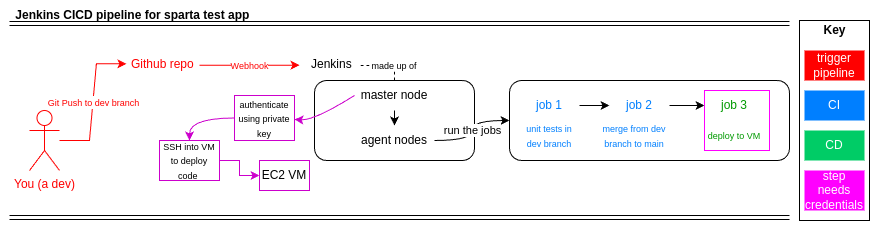

The diagram above was exported from draw.io. Its source (the exported page's mxGraphModel, read from the mxfile embedded in the PNG):
<mxGraphModel dx="2022" dy="658" grid="1" gridSize="10" guides="1" tooltips="1" connect="1" arrows="1" fold="1" page="1" pageScale="1" pageWidth="827" pageHeight="1169" math="0" shadow="0">
  <root>
    <mxCell id="0" />
    <mxCell id="1" parent="0" />
    <mxCell id="4sUv7fobgfytwzDQpEka-54" value="" style="rounded=0;whiteSpace=wrap;html=1;strokeColor=none;" vertex="1" parent="1">
      <mxGeometry x="-50" y="180" width="880" height="250" as="geometry" />
    </mxCell>
    <mxCell id="4sUv7fobgfytwzDQpEka-52" value="" style="rounded=0;whiteSpace=wrap;html=1;fillColor=none;" vertex="1" parent="1">
      <mxGeometry x="750" y="200" width="70" height="200" as="geometry" />
    </mxCell>
    <mxCell id="yYL735lNImk8aysMsxy9-1" value="&lt;b&gt;Jenkins CICD pipeline for sparta test app&amp;nbsp;&lt;/b&gt;" style="text;html=1;align=center;verticalAlign=middle;whiteSpace=wrap;rounded=0;" parent="1" vertex="1">
      <mxGeometry x="-40" y="180" width="250" height="30" as="geometry" />
    </mxCell>
    <mxCell id="yYL735lNImk8aysMsxy9-2" value="" style="shape=link;html=1;rounded=0;" parent="1" edge="1">
      <mxGeometry width="100" relative="1" as="geometry">
        <mxPoint x="-40" y="203" as="sourcePoint" />
        <mxPoint x="740" y="203" as="targetPoint" />
      </mxGeometry>
    </mxCell>
    <mxCell id="yYL735lNImk8aysMsxy9-3" value="&lt;font style=&quot;color: rgb(255, 255, 255);&quot;&gt;CI&lt;/font&gt;" style="text;html=1;align=center;verticalAlign=middle;whiteSpace=wrap;rounded=0;fillColor=#007FFF;" parent="1" vertex="1">
      <mxGeometry x="755" y="270" width="60" height="30" as="geometry" />
    </mxCell>
    <mxCell id="yYL735lNImk8aysMsxy9-6" value="&lt;font style=&quot;color: rgb(255, 255, 255);&quot;&gt;CD&lt;/font&gt;" style="text;html=1;align=center;verticalAlign=middle;whiteSpace=wrap;rounded=0;fillColor=#00CC66;" parent="1" vertex="1">
      <mxGeometry x="755" y="310" width="60" height="30" as="geometry" />
    </mxCell>
    <mxCell id="4sUv7fobgfytwzDQpEka-1" value="&lt;div style=&quot;text-align: center;&quot;&gt;&lt;font style=&quot;color: rgb(255, 0, 0);&quot;&gt;&lt;span style=&quot;text-wrap-mode: nowrap;&quot;&gt;Github repo&amp;nbsp;&lt;/span&gt;&lt;/font&gt;&lt;/div&gt;" style="text;whiteSpace=wrap;html=1;" vertex="1" parent="1">
      <mxGeometry x="80" y="230" width="80" height="30" as="geometry" />
    </mxCell>
    <mxCell id="4sUv7fobgfytwzDQpEka-4" value="&lt;font style=&quot;color: rgb(255, 0, 0);&quot;&gt;You (a dev)&lt;/font&gt;" style="shape=umlActor;verticalLabelPosition=bottom;verticalAlign=top;html=1;outlineConnect=0;strokeColor=light-dark(#FF0000,#FFFFFF);" vertex="1" parent="1">
      <mxGeometry x="-20" y="290" width="30" height="60" as="geometry" />
    </mxCell>
    <mxCell id="4sUv7fobgfytwzDQpEka-5" value="" style="endArrow=classic;html=1;rounded=0;edgeStyle=entityRelationEdgeStyle;entryX=-0.039;entryY=0.443;entryDx=0;entryDy=0;entryPerimeter=0;strokeColor=light-dark(#FF0000,#FFFFFF);" edge="1" parent="1" source="4sUv7fobgfytwzDQpEka-4" target="4sUv7fobgfytwzDQpEka-1">
      <mxGeometry relative="1" as="geometry">
        <mxPoint x="-20" y="200" as="sourcePoint" />
        <mxPoint x="80" y="200" as="targetPoint" />
      </mxGeometry>
    </mxCell>
    <mxCell id="4sUv7fobgfytwzDQpEka-6" value="&lt;font style=&quot;color: rgb(255, 0, 0); font-size: 9px;&quot;&gt;Git Push to dev branch&lt;/font&gt;" style="edgeLabel;resizable=0;html=1;;align=center;verticalAlign=middle;" connectable="0" vertex="1" parent="4sUv7fobgfytwzDQpEka-5">
      <mxGeometry relative="1" as="geometry" />
    </mxCell>
    <mxCell id="4sUv7fobgfytwzDQpEka-7" value="" style="endArrow=classic;html=1;rounded=0;strokeColor=light-dark(#FF0000,#FFFFFF);" edge="1" parent="1">
      <mxGeometry relative="1" as="geometry">
        <mxPoint x="150" y="244.71" as="sourcePoint" />
        <mxPoint x="250" y="244.71" as="targetPoint" />
      </mxGeometry>
    </mxCell>
    <mxCell id="4sUv7fobgfytwzDQpEka-8" value="&lt;font style=&quot;color: rgb(255, 0, 0); font-size: 9px;&quot;&gt;Webhook&lt;/font&gt;" style="edgeLabel;resizable=0;html=1;;align=center;verticalAlign=middle;" connectable="0" vertex="1" parent="4sUv7fobgfytwzDQpEka-7">
      <mxGeometry relative="1" as="geometry" />
    </mxCell>
    <mxCell id="4sUv7fobgfytwzDQpEka-9" value="&lt;div style=&quot;text-align: center;&quot;&gt;&lt;font style=&quot;color: rgb(0, 0, 0);&quot;&gt;&lt;span style=&quot;text-wrap-mode: nowrap;&quot;&gt;Jenkins&lt;/span&gt;&lt;/font&gt;&lt;/div&gt;" style="text;whiteSpace=wrap;html=1;" vertex="1" parent="1">
      <mxGeometry x="260" y="230" width="50" height="30" as="geometry" />
    </mxCell>
    <mxCell id="4sUv7fobgfytwzDQpEka-12" value="&lt;font style=&quot;font-size: 9px;&quot;&gt;made up of&lt;/font&gt;" style="text;html=1;align=center;verticalAlign=middle;whiteSpace=wrap;rounded=0;" vertex="1" parent="1">
      <mxGeometry x="320" y="240" width="50" height="10" as="geometry" />
    </mxCell>
    <mxCell id="4sUv7fobgfytwzDQpEka-30" value="" style="group" vertex="1" connectable="0" parent="1">
      <mxGeometry x="460" y="260" width="315" height="80" as="geometry" />
    </mxCell>
    <mxCell id="4sUv7fobgfytwzDQpEka-18" value="" style="rounded=1;whiteSpace=wrap;html=1;" vertex="1" parent="4sUv7fobgfytwzDQpEka-30">
      <mxGeometry width="280" height="80" as="geometry" />
    </mxCell>
    <mxCell id="4sUv7fobgfytwzDQpEka-23" value="" style="edgeStyle=orthogonalEdgeStyle;rounded=0;orthogonalLoop=1;jettySize=auto;html=1;" edge="1" parent="4sUv7fobgfytwzDQpEka-30" source="4sUv7fobgfytwzDQpEka-19" target="4sUv7fobgfytwzDQpEka-20">
      <mxGeometry relative="1" as="geometry" />
    </mxCell>
    <mxCell id="4sUv7fobgfytwzDQpEka-19" value="&lt;font style=&quot;color: rgb(0, 127, 255);&quot;&gt;job 1&lt;/font&gt;" style="text;html=1;align=center;verticalAlign=middle;whiteSpace=wrap;rounded=0;" vertex="1" parent="4sUv7fobgfytwzDQpEka-30">
      <mxGeometry x="10" y="10" width="60" height="30" as="geometry" />
    </mxCell>
    <mxCell id="4sUv7fobgfytwzDQpEka-24" value="" style="edgeStyle=orthogonalEdgeStyle;rounded=0;orthogonalLoop=1;jettySize=auto;html=1;" edge="1" parent="4sUv7fobgfytwzDQpEka-30" source="4sUv7fobgfytwzDQpEka-20" target="4sUv7fobgfytwzDQpEka-21">
      <mxGeometry relative="1" as="geometry" />
    </mxCell>
    <mxCell id="4sUv7fobgfytwzDQpEka-20" value="&lt;font style=&quot;color: rgb(0, 127, 255);&quot;&gt;job 2&lt;/font&gt;" style="text;html=1;align=center;verticalAlign=middle;whiteSpace=wrap;rounded=0;" vertex="1" parent="4sUv7fobgfytwzDQpEka-30">
      <mxGeometry x="100" y="10" width="60" height="30" as="geometry" />
    </mxCell>
    <mxCell id="4sUv7fobgfytwzDQpEka-21" value="&lt;font style=&quot;color: rgb(0, 153, 0);&quot;&gt;job 3&lt;/font&gt;" style="text;html=1;align=center;verticalAlign=middle;whiteSpace=wrap;rounded=0;" vertex="1" parent="4sUv7fobgfytwzDQpEka-30">
      <mxGeometry x="195" y="10" width="60" height="30" as="geometry" />
    </mxCell>
    <mxCell id="4sUv7fobgfytwzDQpEka-25" value="&lt;font style=&quot;font-size: 9px; color: rgb(0, 127, 255);&quot;&gt;unit tests in dev branch&lt;/font&gt;" style="text;html=1;align=center;verticalAlign=middle;whiteSpace=wrap;rounded=0;" vertex="1" parent="4sUv7fobgfytwzDQpEka-30">
      <mxGeometry x="10" y="40" width="60" height="30" as="geometry" />
    </mxCell>
    <mxCell id="4sUv7fobgfytwzDQpEka-28" value="&lt;font style=&quot;font-size: 9px; color: rgb(0, 127, 255);&quot;&gt;merge from dev branch to main&lt;/font&gt;" style="text;html=1;align=center;verticalAlign=middle;whiteSpace=wrap;rounded=0;" vertex="1" parent="4sUv7fobgfytwzDQpEka-30">
      <mxGeometry x="90" y="40" width="70" height="30" as="geometry" />
    </mxCell>
    <mxCell id="4sUv7fobgfytwzDQpEka-29" value="&lt;font style=&quot;font-size: 9px; color: rgb(0, 153, 0);&quot;&gt;deploy to VM&lt;/font&gt;" style="text;html=1;align=center;verticalAlign=middle;whiteSpace=wrap;rounded=0;" vertex="1" parent="4sUv7fobgfytwzDQpEka-30">
      <mxGeometry x="190" y="40" width="70" height="30" as="geometry" />
    </mxCell>
    <mxCell id="4sUv7fobgfytwzDQpEka-46" value="" style="rounded=0;whiteSpace=wrap;html=1;fillColor=none;strokeColor=light-dark(#FF00FF,#FFFFFF);" vertex="1" parent="4sUv7fobgfytwzDQpEka-30">
      <mxGeometry x="195" y="10" width="65" height="60" as="geometry" />
    </mxCell>
    <mxCell id="4sUv7fobgfytwzDQpEka-34" value="" style="endArrow=none;dashed=1;html=1;rounded=0;" edge="1" parent="1" source="4sUv7fobgfytwzDQpEka-12" target="4sUv7fobgfytwzDQpEka-9">
      <mxGeometry width="50" height="50" relative="1" as="geometry">
        <mxPoint x="230" y="300" as="sourcePoint" />
        <mxPoint x="280" y="250" as="targetPoint" />
      </mxGeometry>
    </mxCell>
    <mxCell id="4sUv7fobgfytwzDQpEka-35" value="" style="endArrow=none;dashed=1;html=1;rounded=0;exitX=0.5;exitY=0;exitDx=0;exitDy=0;entryX=0.5;entryY=1;entryDx=0;entryDy=0;" edge="1" parent="1" source="4sUv7fobgfytwzDQpEka-10" target="4sUv7fobgfytwzDQpEka-12">
      <mxGeometry width="50" height="50" relative="1" as="geometry">
        <mxPoint x="293" y="286" as="sourcePoint" />
        <mxPoint x="290" y="276" as="targetPoint" />
      </mxGeometry>
    </mxCell>
    <mxCell id="4sUv7fobgfytwzDQpEka-47" value="&lt;font style=&quot;color: rgb(255, 255, 255);&quot;&gt;trigger pipeline&lt;/font&gt;" style="text;html=1;align=center;verticalAlign=middle;whiteSpace=wrap;rounded=0;fillColor=#FF0000;" vertex="1" parent="1">
      <mxGeometry x="755" y="230" width="60" height="30" as="geometry" />
    </mxCell>
    <mxCell id="4sUv7fobgfytwzDQpEka-10" value="" style="rounded=1;whiteSpace=wrap;html=1;" vertex="1" parent="1">
      <mxGeometry x="265" y="260" width="160" height="80" as="geometry" />
    </mxCell>
    <mxCell id="4sUv7fobgfytwzDQpEka-17" value="" style="edgeStyle=orthogonalEdgeStyle;rounded=0;orthogonalLoop=1;jettySize=auto;html=1;curved=1;" edge="1" parent="1" source="4sUv7fobgfytwzDQpEka-13" target="4sUv7fobgfytwzDQpEka-14">
      <mxGeometry relative="1" as="geometry" />
    </mxCell>
    <mxCell id="4sUv7fobgfytwzDQpEka-13" value="master node" style="text;html=1;align=center;verticalAlign=middle;whiteSpace=wrap;rounded=0;" vertex="1" parent="1">
      <mxGeometry x="305" y="260" width="80" height="30" as="geometry" />
    </mxCell>
    <mxCell id="4sUv7fobgfytwzDQpEka-14" value="agent nodes" style="text;html=1;align=center;verticalAlign=middle;whiteSpace=wrap;rounded=0;" vertex="1" parent="1">
      <mxGeometry x="305" y="305" width="80" height="30" as="geometry" />
    </mxCell>
    <mxCell id="4sUv7fobgfytwzDQpEka-36" value="EC2 VM" style="rounded=0;whiteSpace=wrap;html=1;strokeColor=light-dark(#CC00CC,#FFFFFF);" vertex="1" parent="1">
      <mxGeometry x="210" y="340" width="50" height="30" as="geometry" />
    </mxCell>
    <mxCell id="4sUv7fobgfytwzDQpEka-44" value="" style="edgeStyle=orthogonalEdgeStyle;rounded=0;orthogonalLoop=1;jettySize=auto;html=1;strokeColor=light-dark(#CC00CC,#FFFFFF);" edge="1" parent="1" source="4sUv7fobgfytwzDQpEka-38" target="4sUv7fobgfytwzDQpEka-36">
      <mxGeometry relative="1" as="geometry" />
    </mxCell>
    <mxCell id="4sUv7fobgfytwzDQpEka-38" value="&lt;font style=&quot;font-size: 9px;&quot;&gt;SSH into VM to deploy code&amp;nbsp;&lt;/font&gt;" style="text;html=1;align=center;verticalAlign=middle;whiteSpace=wrap;rounded=0;strokeColor=light-dark(#CC00CC,#FFFFFF);" vertex="1" parent="1">
      <mxGeometry x="110" y="320" width="60" height="40" as="geometry" />
    </mxCell>
    <mxCell id="4sUv7fobgfytwzDQpEka-40" value="" style="curved=1;endArrow=classic;html=1;rounded=0;exitX=0;exitY=0.5;exitDx=0;exitDy=0;strokeColor=light-dark(#CC00CC,#FFFFFF);" edge="1" parent="1" source="4sUv7fobgfytwzDQpEka-13" target="4sUv7fobgfytwzDQpEka-37">
      <mxGeometry width="50" height="50" relative="1" as="geometry">
        <mxPoint x="305" y="275" as="sourcePoint" />
        <mxPoint x="235" y="389" as="targetPoint" />
        <Array as="points">
          <mxPoint x="265" y="300" />
        </Array>
      </mxGeometry>
    </mxCell>
    <mxCell id="4sUv7fobgfytwzDQpEka-42" value="" style="edgeStyle=orthogonalEdgeStyle;rounded=0;orthogonalLoop=1;jettySize=auto;html=1;curved=1;strokeColor=light-dark(#CC00CC,#FFFFFF);entryX=0.5;entryY=0;entryDx=0;entryDy=0;" edge="1" parent="1" source="4sUv7fobgfytwzDQpEka-37" target="4sUv7fobgfytwzDQpEka-38">
      <mxGeometry relative="1" as="geometry" />
    </mxCell>
    <mxCell id="4sUv7fobgfytwzDQpEka-37" value="&lt;font style=&quot;font-size: 9px;&quot;&gt;authenticate using private key&lt;/font&gt;" style="text;html=1;align=center;verticalAlign=middle;whiteSpace=wrap;rounded=0;strokeColor=light-dark(#CC00CC,#FFFFFF);" vertex="1" parent="1">
      <mxGeometry x="185" y="275" width="60" height="45" as="geometry" />
    </mxCell>
    <mxCell id="4sUv7fobgfytwzDQpEka-49" value="" style="shape=link;html=1;rounded=0;" edge="1" parent="1">
      <mxGeometry width="100" relative="1" as="geometry">
        <mxPoint x="-40" y="397" as="sourcePoint" />
        <mxPoint x="740" y="397" as="targetPoint" />
      </mxGeometry>
    </mxCell>
    <mxCell id="4sUv7fobgfytwzDQpEka-50" value="&lt;b&gt;Key&lt;/b&gt;" style="text;html=1;align=center;verticalAlign=middle;whiteSpace=wrap;rounded=0;" vertex="1" parent="1">
      <mxGeometry x="763.5" y="200" width="43" height="20" as="geometry" />
    </mxCell>
    <mxCell id="4sUv7fobgfytwzDQpEka-51" value="&lt;font color=&quot;#ffffff&quot;&gt;step needs credentials&lt;/font&gt;" style="text;html=1;align=center;verticalAlign=middle;whiteSpace=wrap;rounded=0;fillColor=#FF00FF;" vertex="1" parent="1">
      <mxGeometry x="755" y="350" width="60" height="40" as="geometry" />
    </mxCell>
    <mxCell id="4sUv7fobgfytwzDQpEka-15" value="" style="endArrow=classic;html=1;rounded=0;edgeStyle=orthogonalEdgeStyle;curved=1;entryX=0;entryY=0.5;entryDx=0;entryDy=0;" edge="1" parent="1" source="4sUv7fobgfytwzDQpEka-14" target="4sUv7fobgfytwzDQpEka-18">
      <mxGeometry relative="1" as="geometry">
        <mxPoint x="230" y="450" as="sourcePoint" />
        <mxPoint x="10" y="435" as="targetPoint" />
      </mxGeometry>
    </mxCell>
    <mxCell id="4sUv7fobgfytwzDQpEka-16" value="run the jobs" style="edgeLabel;resizable=0;html=1;;align=center;verticalAlign=middle;" connectable="0" vertex="1" parent="4sUv7fobgfytwzDQpEka-15">
      <mxGeometry relative="1" as="geometry" />
    </mxCell>
  </root>
</mxGraphModel>